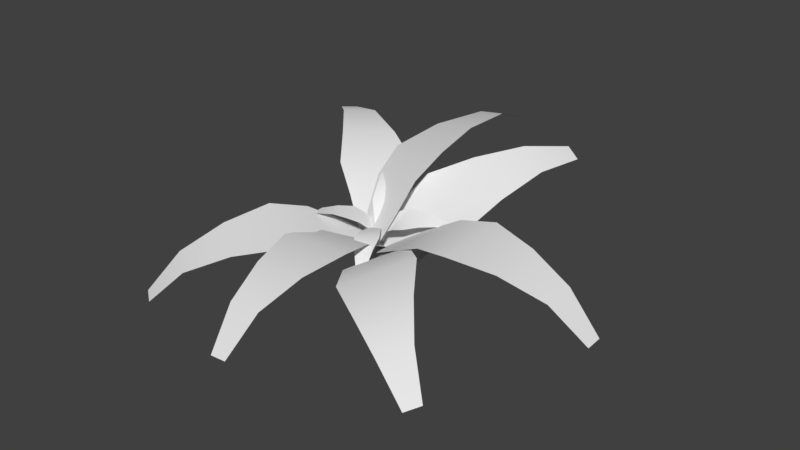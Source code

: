 # Source: SomePlant.blend  (saved by Blender 2.79.0; exported with 4.5.12 LTS)
import bpy
from mathutils import Matrix  # noqa: F401  (used for matrix-valued properties, if any)

bpy.ops.wm.read_factory_settings(use_empty=True)
scene = bpy.context.scene
scene.name = 'Scene'

# ---- collections
col_collection_1 = bpy.data.collections.new('Collection 1'); scene.collection.children.link(col_collection_1)

# ---- world
world_world = bpy.data.worlds.new('World'); scene.world = world_world
world_world.color = (0.05088, 0.05088, 0.05088)
world_world.use_sun_shadow = False
world_world.sun_shadow_jitter_overblur = 0.0
world_world.cycles.sampling_method = 'MANUAL'

# ---- meshes
me_plane_010 = bpy.data.meshes.new('Plane.010')
me_plane_010.from_pydata([(-0.2891, 0.5831, 0.3452), (0.2891, 0.5831, 0.3452), (-0.1, 1.0, 0.0), (0.1, 1.0, 0.0), (-0.3869, 0.2142, 0.6158), (0.3835, 0.2142, 0.6158), (-0.458, -0.205, 0.7556), (0.4546, -0.205, 0.7556), (-0.3344, -0.7641, 0.7556), (0.3311, -0.7641, 0.7556), (-0.2084, -1.334, 0.6269), (0.205, -1.334, 0.6269), (-0.1074, -1.818, 0.2858), (0.104, -1.818, 0.2858)], [], [(0, 1, 3, 2), (1, 0, 4, 5), (5, 4, 6, 7), (7, 6, 8, 9), (9, 8, 10, 11), (11, 10, 12, 13)])
me_plane_010.polygons.foreach_set('use_smooth', [True] * 6)
_uv = me_plane_010.uv_layers.new(name='UVMap')
_uv.uv.foreach_set('vector', [0.9773, 0.8219, 0.9773, 0.3109, 1.216, 0.478, 1.216, 0.6548, 0.9773, 0.3109, 0.9773, 0.8219, 0.7752, 0.9083, 0.7752, 0.2275, 0.7752, 0.2275, 0.7752, 0.9083, 0.5799, 0.9711, 0.5799, 0.1646, 0.5799, 0.1646, 0.5799, 0.9711, 0.3329, 0.8619, 0.3329, 0.2738, 0.3329, 0.2738, 0.3329, 0.8619, 0.0747, 0.7505, 0.0747, 0.3853, 0.0747, 0.3853, 0.0747, 0.7505, -0.187, 0.6613, -0.187, 0.4745])
me_plane_010.use_remesh_preserve_volume = False
me_plane_010.use_remesh_preserve_attributes = False
me_plane_010.use_mirror_vertex_groups = False
me_plane_010.update()
me_plane_009 = bpy.data.meshes.new('Plane.009')
me_plane_009.from_pydata([(-0.2891, 0.5831, 0.3452), (0.2891, 0.5831, 0.3452), (-0.1, 1.0, 0.0), (0.1, 1.0, 0.0), (-0.3869, 0.2142, 0.6158), (0.3835, 0.2142, 0.6158), (-0.458, -0.205, 0.7556), (0.4546, -0.205, 0.7556), (-0.3344, -0.7641, 0.7556), (0.3311, -0.7641, 0.7556), (-0.2084, -1.334, 0.6269), (0.205, -1.334, 0.6269), (-0.1074, -1.818, 0.2858), (0.104, -1.818, 0.2858)], [], [(0, 1, 3, 2), (1, 0, 4, 5), (5, 4, 6, 7), (7, 6, 8, 9), (9, 8, 10, 11), (11, 10, 12, 13)])
me_plane_009.polygons.foreach_set('use_smooth', [True] * 6)
_uv = me_plane_009.uv_layers.new(name='UVMap')
_uv.uv.foreach_set('vector', [0.9773, 0.8219, 0.9773, 0.3109, 1.216, 0.478, 1.216, 0.6548, 0.9773, 0.3109, 0.9773, 0.8219, 0.7752, 0.9083, 0.7752, 0.2275, 0.7752, 0.2275, 0.7752, 0.9083, 0.5799, 0.9711, 0.5799, 0.1646, 0.5799, 0.1646, 0.5799, 0.9711, 0.3329, 0.8619, 0.3329, 0.2738, 0.3329, 0.2738, 0.3329, 0.8619, 0.0747, 0.7505, 0.0747, 0.3853, 0.0747, 0.3853, 0.0747, 0.7505, -0.187, 0.6613, -0.187, 0.4745])
me_plane_009.use_remesh_preserve_volume = False
me_plane_009.use_remesh_preserve_attributes = False
me_plane_009.use_mirror_vertex_groups = False
me_plane_009.update()
me_plane_000 = bpy.data.meshes.new('Plane.000')
me_plane_000.from_pydata([(-0.2891, 0.5831, 0.3452), (0.2891, 0.5831, 0.3452), (-0.1, 1.0, 0.0), (0.1, 1.0, 0.0), (-0.3869, 0.2142, 0.6158), (0.3835, 0.2142, 0.6158), (-0.458, -0.205, 0.7556), (0.4546, -0.205, 0.7556), (-0.3344, -0.7641, 0.7556), (0.3311, -0.7641, 0.7556), (-0.2084, -1.334, 0.6269), (0.205, -1.334, 0.6269), (-0.1074, -1.818, 0.2858), (0.104, -1.818, 0.2858)], [], [(0, 1, 3, 2), (1, 0, 4, 5), (5, 4, 6, 7), (7, 6, 8, 9), (9, 8, 10, 11), (11, 10, 12, 13)])
me_plane_000.polygons.foreach_set('use_smooth', [True] * 6)
_uv = me_plane_000.uv_layers.new(name='UVMap')
_uv.uv.foreach_set('vector', [0.9773, 0.8219, 0.9773, 0.3109, 1.216, 0.478, 1.216, 0.6548, 0.9773, 0.3109, 0.9773, 0.8219, 0.7752, 0.9083, 0.7752, 0.2275, 0.7752, 0.2275, 0.7752, 0.9083, 0.5799, 0.9711, 0.5799, 0.1646, 0.5799, 0.1646, 0.5799, 0.9711, 0.3329, 0.8619, 0.3329, 0.2738, 0.3329, 0.2738, 0.3329, 0.8619, 0.0747, 0.7505, 0.0747, 0.3853, 0.0747, 0.3853, 0.0747, 0.7505, -0.187, 0.6613, -0.187, 0.4745])
me_plane_000.use_remesh_preserve_volume = False
me_plane_000.use_remesh_preserve_attributes = False
me_plane_000.use_mirror_vertex_groups = False
me_plane_000.update()
me_plane_008 = bpy.data.meshes.new('Plane.008')
me_plane_008.from_pydata([(-0.2891, 0.5831, 0.3452), (0.2891, 0.5831, 0.3452), (-0.1, 1.0, 0.0), (0.1, 1.0, 0.0), (-0.3869, 0.2142, 0.6158), (0.3835, 0.2142, 0.6158), (-0.458, -0.205, 0.7556), (0.4546, -0.205, 0.7556), (-0.3344, -0.7641, 0.7556), (0.3311, -0.7641, 0.7556), (-0.2084, -1.334, 0.6269), (0.205, -1.334, 0.6269), (-0.1074, -1.818, 0.2858), (0.104, -1.818, 0.2858)], [], [(0, 1, 3, 2), (1, 0, 4, 5), (5, 4, 6, 7), (7, 6, 8, 9), (9, 8, 10, 11), (11, 10, 12, 13)])
me_plane_008.polygons.foreach_set('use_smooth', [True] * 6)
_uv = me_plane_008.uv_layers.new(name='UVMap')
_uv.uv.foreach_set('vector', [0.9773, 0.8219, 0.9773, 0.3109, 1.216, 0.478, 1.216, 0.6548, 0.9773, 0.3109, 0.9773, 0.8219, 0.7752, 0.9083, 0.7752, 0.2275, 0.7752, 0.2275, 0.7752, 0.9083, 0.5799, 0.9711, 0.5799, 0.1646, 0.5799, 0.1646, 0.5799, 0.9711, 0.3329, 0.8619, 0.3329, 0.2738, 0.3329, 0.2738, 0.3329, 0.8619, 0.0747, 0.7505, 0.0747, 0.3853, 0.0747, 0.3853, 0.0747, 0.7505, -0.187, 0.6613, -0.187, 0.4745])
me_plane_008.use_remesh_preserve_volume = False
me_plane_008.use_remesh_preserve_attributes = False
me_plane_008.use_mirror_vertex_groups = False
me_plane_008.update()
me_plane_007 = bpy.data.meshes.new('Plane.007')
me_plane_007.from_pydata([(-0.2891, 0.5831, 0.3452), (0.2891, 0.5831, 0.3452), (-0.1, 1.0, 0.0), (0.1, 1.0, 0.0), (-0.3869, 0.2142, 0.6158), (0.3835, 0.2142, 0.6158), (-0.458, -0.205, 0.7556), (0.4546, -0.205, 0.7556), (-0.3344, -0.7641, 0.7556), (0.3311, -0.7641, 0.7556), (-0.2084, -1.334, 0.6269), (0.205, -1.334, 0.6269), (-0.1074, -1.818, 0.2858), (0.104, -1.818, 0.2858)], [], [(0, 1, 3, 2), (1, 0, 4, 5), (5, 4, 6, 7), (7, 6, 8, 9), (9, 8, 10, 11), (11, 10, 12, 13)])
me_plane_007.polygons.foreach_set('use_smooth', [True] * 6)
_uv = me_plane_007.uv_layers.new(name='UVMap')
_uv.uv.foreach_set('vector', [0.9773, 0.8219, 0.9773, 0.3109, 1.216, 0.478, 1.216, 0.6548, 0.9773, 0.3109, 0.9773, 0.8219, 0.7752, 0.9083, 0.7752, 0.2275, 0.7752, 0.2275, 0.7752, 0.9083, 0.5799, 0.9711, 0.5799, 0.1646, 0.5799, 0.1646, 0.5799, 0.9711, 0.3329, 0.8619, 0.3329, 0.2738, 0.3329, 0.2738, 0.3329, 0.8619, 0.0747, 0.7505, 0.0747, 0.3853, 0.0747, 0.3853, 0.0747, 0.7505, -0.187, 0.6613, -0.187, 0.4745])
me_plane_007.use_remesh_preserve_volume = False
me_plane_007.use_remesh_preserve_attributes = False
me_plane_007.use_mirror_vertex_groups = False
me_plane_007.update()
me_plane_006 = bpy.data.meshes.new('Plane.006')
me_plane_006.from_pydata([(-0.2891, 0.5831, 0.3452), (0.2891, 0.5831, 0.3452), (-0.1, 1.0, 0.0), (0.1, 1.0, 0.0), (-0.3869, 0.2142, 0.6158), (0.3835, 0.2142, 0.6158), (-0.458, -0.205, 0.7556), (0.4546, -0.205, 0.7556), (-0.3344, -0.7641, 0.7556), (0.3311, -0.7641, 0.7556), (-0.2084, -1.334, 0.6269), (0.205, -1.334, 0.6269), (-0.1074, -1.818, 0.2858), (0.104, -1.818, 0.2858)], [], [(0, 1, 3, 2), (1, 0, 4, 5), (5, 4, 6, 7), (7, 6, 8, 9), (9, 8, 10, 11), (11, 10, 12, 13)])
me_plane_006.polygons.foreach_set('use_smooth', [True] * 6)
_uv = me_plane_006.uv_layers.new(name='UVMap')
_uv.uv.foreach_set('vector', [0.9773, 0.8219, 0.9773, 0.3109, 1.216, 0.478, 1.216, 0.6548, 0.9773, 0.3109, 0.9773, 0.8219, 0.7752, 0.9083, 0.7752, 0.2275, 0.7752, 0.2275, 0.7752, 0.9083, 0.5799, 0.9711, 0.5799, 0.1646, 0.5799, 0.1646, 0.5799, 0.9711, 0.3329, 0.8619, 0.3329, 0.2738, 0.3329, 0.2738, 0.3329, 0.8619, 0.0747, 0.7505, 0.0747, 0.3853, 0.0747, 0.3853, 0.0747, 0.7505, -0.187, 0.6613, -0.187, 0.4745])
me_plane_006.use_remesh_preserve_volume = False
me_plane_006.use_remesh_preserve_attributes = False
me_plane_006.use_mirror_vertex_groups = False
me_plane_006.update()
me_plane_005 = bpy.data.meshes.new('Plane.005')
me_plane_005.from_pydata([(-0.2891, 0.5831, 0.3452), (0.2891, 0.5831, 0.3452), (-0.1, 1.0, 0.0), (0.1, 1.0, 0.0), (-0.3869, 0.2142, 0.6158), (0.3835, 0.2142, 0.6158), (-0.458, -0.205, 0.7556), (0.4546, -0.205, 0.7556), (-0.3344, -0.7641, 0.7556), (0.3311, -0.7641, 0.7556), (-0.2084, -1.334, 0.6269), (0.205, -1.334, 0.6269), (-0.1074, -1.818, 0.2858), (0.104, -1.818, 0.2858)], [], [(0, 1, 3, 2), (1, 0, 4, 5), (5, 4, 6, 7), (7, 6, 8, 9), (9, 8, 10, 11), (11, 10, 12, 13)])
me_plane_005.polygons.foreach_set('use_smooth', [True] * 6)
_uv = me_plane_005.uv_layers.new(name='UVMap')
_uv.uv.foreach_set('vector', [0.9773, 0.8219, 0.9773, 0.3109, 1.216, 0.478, 1.216, 0.6548, 0.9773, 0.3109, 0.9773, 0.8219, 0.7752, 0.9083, 0.7752, 0.2275, 0.7752, 0.2275, 0.7752, 0.9083, 0.5799, 0.9711, 0.5799, 0.1646, 0.5799, 0.1646, 0.5799, 0.9711, 0.3329, 0.8619, 0.3329, 0.2738, 0.3329, 0.2738, 0.3329, 0.8619, 0.0747, 0.7505, 0.0747, 0.3853, 0.0747, 0.3853, 0.0747, 0.7505, -0.187, 0.6613, -0.187, 0.4745])
me_plane_005.use_remesh_preserve_volume = False
me_plane_005.use_remesh_preserve_attributes = False
me_plane_005.use_mirror_vertex_groups = False
me_plane_005.update()
me_plane_004 = bpy.data.meshes.new('Plane.004')
me_plane_004.from_pydata([(-0.2891, 0.5831, 0.3452), (0.2891, 0.5831, 0.3452), (-0.1, 1.0, 0.0), (0.1, 1.0, 0.0), (-0.3869, 0.2142, 0.6158), (0.3835, 0.2142, 0.6158), (-0.458, -0.205, 0.7556), (0.4546, -0.205, 0.7556), (-0.3344, -0.7641, 0.7556), (0.3311, -0.7641, 0.7556), (-0.2084, -1.334, 0.6269), (0.205, -1.334, 0.6269), (-0.1074, -1.818, 0.2858), (0.104, -1.818, 0.2858)], [], [(0, 1, 3, 2), (1, 0, 4, 5), (5, 4, 6, 7), (7, 6, 8, 9), (9, 8, 10, 11), (11, 10, 12, 13)])
me_plane_004.polygons.foreach_set('use_smooth', [True] * 6)
_uv = me_plane_004.uv_layers.new(name='UVMap')
_uv.uv.foreach_set('vector', [0.9773, 0.8219, 0.9773, 0.3109, 1.216, 0.478, 1.216, 0.6548, 0.9773, 0.3109, 0.9773, 0.8219, 0.7752, 0.9083, 0.7752, 0.2275, 0.7752, 0.2275, 0.7752, 0.9083, 0.5799, 0.9711, 0.5799, 0.1646, 0.5799, 0.1646, 0.5799, 0.9711, 0.3329, 0.8619, 0.3329, 0.2738, 0.3329, 0.2738, 0.3329, 0.8619, 0.0747, 0.7505, 0.0747, 0.3853, 0.0747, 0.3853, 0.0747, 0.7505, -0.187, 0.6613, -0.187, 0.4745])
me_plane_004.use_remesh_preserve_volume = False
me_plane_004.use_remesh_preserve_attributes = False
me_plane_004.use_mirror_vertex_groups = False
me_plane_004.update()
me_plane_003 = bpy.data.meshes.new('Plane.003')
me_plane_003.from_pydata([(-0.2891, 0.5831, 0.3452), (0.2891, 0.5831, 0.3452), (-0.1, 1.0, 0.0), (0.1, 1.0, 0.0), (-0.3869, 0.2142, 0.6158), (0.3835, 0.2142, 0.6158), (-0.458, -0.205, 0.7556), (0.4546, -0.205, 0.7556), (-0.3344, -0.7641, 0.7556), (0.3311, -0.7641, 0.7556), (-0.2084, -1.334, 0.6269), (0.205, -1.334, 0.6269), (-0.1074, -1.818, 0.2858), (0.104, -1.818, 0.2858)], [], [(0, 1, 3, 2), (1, 0, 4, 5), (5, 4, 6, 7), (7, 6, 8, 9), (9, 8, 10, 11), (11, 10, 12, 13)])
me_plane_003.polygons.foreach_set('use_smooth', [True] * 6)
_uv = me_plane_003.uv_layers.new(name='UVMap')
_uv.uv.foreach_set('vector', [0.9773, 0.8219, 0.9773, 0.3109, 1.216, 0.478, 1.216, 0.6548, 0.9773, 0.3109, 0.9773, 0.8219, 0.7752, 0.9083, 0.7752, 0.2275, 0.7752, 0.2275, 0.7752, 0.9083, 0.5799, 0.9711, 0.5799, 0.1646, 0.5799, 0.1646, 0.5799, 0.9711, 0.3329, 0.8619, 0.3329, 0.2738, 0.3329, 0.2738, 0.3329, 0.8619, 0.0747, 0.7505, 0.0747, 0.3853, 0.0747, 0.3853, 0.0747, 0.7505, -0.187, 0.6613, -0.187, 0.4745])
me_plane_003.use_remesh_preserve_volume = False
me_plane_003.use_remesh_preserve_attributes = False
me_plane_003.use_mirror_vertex_groups = False
me_plane_003.update()
me_plane_002 = bpy.data.meshes.new('Plane.002')
me_plane_002.from_pydata([(-0.2891, 0.5831, 0.3452), (0.2891, 0.5831, 0.3452), (-0.1, 1.0, 0.0), (0.1, 1.0, 0.0), (-0.3869, 0.2142, 0.6158), (0.3835, 0.2142, 0.6158), (-0.458, -0.205, 0.7556), (0.4546, -0.205, 0.7556), (-0.3344, -0.7641, 0.7556), (0.3311, -0.7641, 0.7556), (-0.2084, -1.334, 0.6269), (0.205, -1.334, 0.6269), (-0.1074, -1.818, 0.2858), (0.104, -1.818, 0.2858)], [], [(0, 1, 3, 2), (1, 0, 4, 5), (5, 4, 6, 7), (7, 6, 8, 9), (9, 8, 10, 11), (11, 10, 12, 13)])
me_plane_002.polygons.foreach_set('use_smooth', [True] * 6)
_uv = me_plane_002.uv_layers.new(name='UVMap')
_uv.uv.foreach_set('vector', [0.9773, 0.8219, 0.9773, 0.3109, 1.216, 0.478, 1.216, 0.6548, 0.9773, 0.3109, 0.9773, 0.8219, 0.7752, 0.9083, 0.7752, 0.2275, 0.7752, 0.2275, 0.7752, 0.9083, 0.5799, 0.9711, 0.5799, 0.1646, 0.5799, 0.1646, 0.5799, 0.9711, 0.3329, 0.8619, 0.3329, 0.2738, 0.3329, 0.2738, 0.3329, 0.8619, 0.0747, 0.7505, 0.0747, 0.3853, 0.0747, 0.3853, 0.0747, 0.7505, -0.187, 0.6613, -0.187, 0.4745])
me_plane_002.use_remesh_preserve_volume = False
me_plane_002.use_remesh_preserve_attributes = False
me_plane_002.use_mirror_vertex_groups = False
me_plane_002.update()
me_plane_001 = bpy.data.meshes.new('Plane.001')
me_plane_001.from_pydata([(-0.2891, 0.5831, 0.3452), (0.2891, 0.5831, 0.3452), (-0.1, 1.0, 0.0), (0.1, 1.0, 0.0), (-0.3869, 0.2142, 0.6158), (0.3835, 0.2142, 0.6158), (-0.458, -0.205, 0.7556), (0.4546, -0.205, 0.7556), (-0.3344, -0.7641, 0.7556), (0.3311, -0.7641, 0.7556), (-0.2084, -1.334, 0.6269), (0.205, -1.334, 0.6269), (-0.1074, -1.818, 0.2858), (0.104, -1.818, 0.2858)], [], [(0, 1, 3, 2), (1, 0, 4, 5), (5, 4, 6, 7), (7, 6, 8, 9), (9, 8, 10, 11), (11, 10, 12, 13)])
me_plane_001.polygons.foreach_set('use_smooth', [True] * 6)
_uv = me_plane_001.uv_layers.new(name='UVMap')
_uv.uv.foreach_set('vector', [0.9773, 0.8219, 0.9773, 0.3109, 1.216, 0.478, 1.216, 0.6548, 0.9773, 0.3109, 0.9773, 0.8219, 0.7752, 0.9083, 0.7752, 0.2275, 0.7752, 0.2275, 0.7752, 0.9083, 0.5799, 0.9711, 0.5799, 0.1646, 0.5799, 0.1646, 0.5799, 0.9711, 0.3329, 0.8619, 0.3329, 0.2738, 0.3329, 0.2738, 0.3329, 0.8619, 0.0747, 0.7505, 0.0747, 0.3853, 0.0747, 0.3853, 0.0747, 0.7505, -0.187, 0.6613, -0.187, 0.4745])
me_plane_001.use_remesh_preserve_volume = False
me_plane_001.use_remesh_preserve_attributes = False
me_plane_001.use_mirror_vertex_groups = False
me_plane_001.update()

# ---- objects
ob_plane_010 = bpy.data.objects.new('Plane.010', me_plane_010)
ob_plane_009 = bpy.data.objects.new('Plane.009', me_plane_009)
ob_plane_008 = bpy.data.objects.new('Plane.008', me_plane_000)
ob_plane_007 = bpy.data.objects.new('Plane.007', me_plane_008)
ob_plane_006 = bpy.data.objects.new('Plane.006', me_plane_007)
ob_plane_005 = bpy.data.objects.new('Plane.005', me_plane_006)
ob_plane_004 = bpy.data.objects.new('Plane.004', me_plane_005)
ob_plane_003 = bpy.data.objects.new('Plane.003', me_plane_004)
ob_plane_002 = bpy.data.objects.new('Plane.002', me_plane_003)
ob_plane_001 = bpy.data.objects.new('Plane.001', me_plane_002)
ob_plane = bpy.data.objects.new('Plane', me_plane_001)

# ---- transforms, parenting, visibility, modifiers, constraints
ob_plane_010.location = (1.004, -0.1269, 0.3226)
ob_plane_010.rotation_euler = (0.1377, -0.05455, 1.571)
ob_plane_010.scale = (0.5002, 0.5002, 0.5002)
ob_plane_010.lineart.crease_threshold = 0.0
ob_plane_009.location = (0.4116, -0.4033, 0.203)
ob_plane_009.rotation_euler = (0.1377, -0.05455, 0.01358)
ob_plane_009.scale = (0.5002, 0.5002, 0.5002)
ob_plane_009.lineart.crease_threshold = 0.0
ob_plane_008.location = (0.5407, 0.2671, 0.4865)
ob_plane_008.rotation_euler = (-0.29, 0.2412, 2.873)
ob_plane_008.scale = (0.5002, 0.5002, 0.5002)
ob_plane_008.lineart.crease_threshold = 0.0
ob_plane_007.location = (0.4984, -0.1946, 0.4249)
ob_plane_007.rotation_euler = (0.3699, -0.1302, 0.4593)
ob_plane_007.scale = (0.1631, 0.1631, 0.1631)
ob_plane_007.lineart.crease_threshold = 0.0
ob_plane_006.location = (0.5874, -0.005498, 0.4879)
ob_plane_006.rotation_euler = (-0.1463, -0.5268, 2.005)
ob_plane_006.scale = (0.1631, 0.1631, 0.1631)
ob_plane_006.lineart.crease_threshold = 0.0
ob_plane_005.location = (0.3048, -0.1214, 0.4387)
ob_plane_005.rotation_euler = (6.231, 0.05893, 5.17)
ob_plane_005.scale = (0.1631, 0.1631, 0.1631)
ob_plane_005.lineart.crease_threshold = 0.0
ob_plane_004.location = (0.3758, 0.03524, 0.5041)
ob_plane_004.rotation_euler = (5.686, -0.1322, 3.879)
ob_plane_004.scale = (0.1631, 0.1631, 0.1631)
ob_plane_004.lineart.crease_threshold = 0.0
ob_plane_003.location = (0.6415, 0.2867, 0.3278)
ob_plane_003.rotation_euler = (5.768, -0.4513, 2.761)
ob_plane_003.scale = (0.5002, 0.5002, 0.5002)
ob_plane_003.lineart.crease_threshold = 0.0
ob_plane_002.location = (0.07819, 0.2638, 0.3055)
ob_plane_002.rotation_euler = (5.944, -0.102, 4.083)
ob_plane_002.scale = (0.5002, 0.5002, 0.5002)
ob_plane_002.lineart.crease_threshold = 0.0
ob_plane_001.location = (0.7989, -0.3431, 0.1955)
ob_plane_001.rotation_euler = (0.1528, -0.3404, 0.785)
ob_plane_001.scale = (0.5002, 0.5002, 0.5002)
ob_plane_001.lineart.crease_threshold = 0.0
ob_plane.location = (0.1302, -0.3637, 0.2168)
ob_plane.rotation_euler = (0.2099, 0.1572, -0.6361)
ob_plane.scale = (0.5002, 0.5002, 0.5002)
ob_plane.lineart.crease_threshold = 0.0

# ---- collection membership
col_collection_1.objects.link(ob_plane_010)
col_collection_1.objects.link(ob_plane_009)
col_collection_1.objects.link(ob_plane_008)
col_collection_1.objects.link(ob_plane_007)
col_collection_1.objects.link(ob_plane_006)
col_collection_1.objects.link(ob_plane_005)
col_collection_1.objects.link(ob_plane_004)
col_collection_1.objects.link(ob_plane_003)
col_collection_1.objects.link(ob_plane_002)
col_collection_1.objects.link(ob_plane_001)
col_collection_1.objects.link(ob_plane)

# ---- scene / render settings (as saved in the file)
scene.frame_start = 1; scene.frame_end = 250; scene.frame_set(1)
scene.render.engine = 'BLENDER_EEVEE_NEXT'
scene.render.resolution_percentage = 50
scene.render.dither_intensity = 0.0
scene.cycles.use_denoising = False
scene.cycles.samples = 128
scene.cycles.sampling_pattern = 'TABULATED_SOBOL'
scene.cycles.use_adaptive_sampling = False
scene.cycles.use_light_tree = False
scene.cycles.blur_glossy = 0.0
scene.cycles.sample_clamp_indirect = 0.0
scene.view_settings.view_transform = 'Standard'
bpy.context.view_layer.update()

# ---- added for rendering (the .blend has no active camera and no usable light): camera, sun
cam_auto = bpy.data.cameras.new('AutoCamera')
cam_auto.lens = 50.0
cam_auto.sensor_width = 36.0
cam_auto.clip_end = 1000.0
ob_auto_camera = bpy.data.objects.new('AutoCamera', cam_auto)
scene.collection.objects.link(ob_auto_camera)
ob_auto_camera.location = (4.19886, -4.3911, 3.43553)
ob_auto_camera.rotation_euler = (1.09748, -7.21219e-08, 0.694738)
scene.camera = ob_auto_camera
light_auto_sun = bpy.data.lights.new('AutoSun', 'SUN')
light_auto_sun.energy = 3.0
light_auto_sun.angle = 0.0523599
ob_auto_sun = bpy.data.objects.new('AutoSun', light_auto_sun)
scene.collection.objects.link(ob_auto_sun)
ob_auto_sun.rotation_euler = (0.872665, 0.174533, 0.523599)
bpy.context.view_layer.update()
